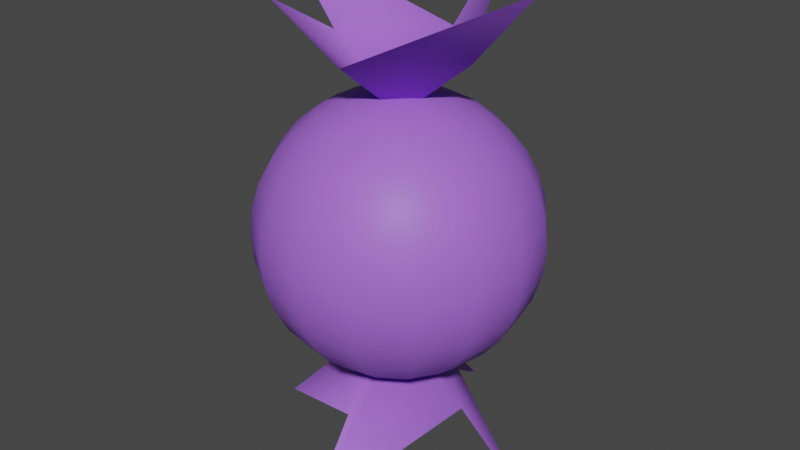 # Source: candy-v1_1.blend  (saved by Blender 3.3.6; exported with 4.5.12 LTS)
import bpy
from mathutils import Matrix  # noqa: F401  (used for matrix-valued properties, if any)

bpy.ops.wm.read_factory_settings(use_empty=True)
scene = bpy.context.scene
scene.name = 'Scene'

# ---- collections
col_collection = bpy.data.collections.new('Collection'); scene.collection.children.link(col_collection)

# ---- materials (node trees are filled in below, after node groups)
mat_material_001 = bpy.data.materials.new('Material.001')
mat_material_001.use_transparent_shadow = False

# ---- material node trees
mat_material_001.use_nodes = True; mat_material_001.node_tree.nodes.clear()
_N = mat_material_001.node_tree.nodes; _L = mat_material_001.node_tree.links
n0 = _N.new('ShaderNodeBsdfPrincipled'); n0.name = 'Principled BSDF'; n0.location = (10, 300)
n0.distribution = 'GGX'
n0.subsurface_method = 'RANDOM_WALK_SKIN'
n0.inputs[0].default_value = (0.3712, 0.1388, 0.7444, 1.0)
n0.inputs[3].default_value = 1.45
n0.inputs[13].default_value = 0.3034
n0.inputs[27].default_value = (0.0, 0.0, 0.0, 1.0)
n0.inputs[28].default_value = 1.0
n1 = _N.new('ShaderNodeOutputMaterial'); n1.name = 'Material Output'; n1.location = (300, 300)
_L.new(n0.outputs[0], n1.inputs[0])
n1.is_active_output = True

# ---- world
world_world = bpy.data.worlds.new('World'); scene.world = world_world
world_world.use_nodes = True; world_world.node_tree.nodes.clear()
_N = world_world.node_tree.nodes; _L = world_world.node_tree.links
n0 = _N.new('ShaderNodeOutputWorld'); n0.name = 'World Output'; n0.location = (300, 300)
n1 = _N.new('ShaderNodeBackground'); n1.name = 'Background'; n1.location = (10, 300)
n1.inputs[0].default_value = (0.05088, 0.05088, 0.05088, 1.0)
_L.new(n1.outputs[0], n0.inputs[0])
n0.is_active_output = True
world_world.color = (0.05088, 0.05088, 0.05088)
world_world.use_sun_shadow = False
world_world.sun_shadow_jitter_overblur = 0.0

# ---- meshes
me_sphere = bpy.data.meshes.new('Sphere')
me_sphere.from_pydata([(-2.384e-08, 0.1951, 0.9785), (-2.384e-08, 0.3827, 0.9216), (-2.384e-08, 0.7071, 0.7048), (-2.384e-08, 0.9239, 0.3804), (-2.384e-08, 0.9808, 0.1928), (-2.384e-08, 0.9808, -0.1974), (-2.384e-08, 0.8315, -0.5579), (-2.384e-08, 0.5556, -0.8338), (-2.384e-08, 0.3827, -0.9262), (-2.384e-08, 0.1951, -0.9831), (0.07466, 0.1802, 0.9785), (0.1464, 0.3536, 0.9216), (0.2126, 0.5133, 0.8292), (0.2706, 0.6533, 0.7048), (0.3182, 0.7682, 0.5533), (0.3536, 0.8536, 0.3804), (0.3753, 0.9061, 0.1928), (0.3827, 0.9239, -0.002316), (0.3753, 0.9061, -0.1974), (0.3536, 0.8536, -0.385), (0.3182, 0.7682, -0.5579), (0.2706, 0.6533, -0.7094), (0.2126, 0.5133, -0.8338), (0.1464, 0.3536, -0.9262), (0.07466, 0.1802, -0.9831), (0.1379, 0.1379, 0.9785), (0.2706, 0.2706, 0.9216), (0.3928, 0.3928, 0.8292), (0.5, 0.5, 0.7048), (0.5879, 0.5879, 0.5533), (0.6533, 0.6533, 0.3804), (0.6935, 0.6935, 0.1928), (0.7071, 0.7071, -0.002316), (0.6935, 0.6935, -0.1974), (0.6533, 0.6533, -0.385), (0.5879, 0.5879, -0.5579), (0.5, 0.5, -0.7094), (0.3928, 0.3928, -0.8338), (0.2706, 0.2706, -0.9262), (0.1379, 0.1379, -0.9831), (0.1802, 0.07466, 0.9785), (0.3536, 0.1464, 0.9216), (0.5133, 0.2126, 0.8292), (0.6533, 0.2706, 0.7048), (0.7682, 0.3182, 0.5533), (0.8536, 0.3536, 0.3804), (0.9061, 0.3753, 0.1928), (0.9239, 0.3827, -0.002316), (0.9061, 0.3753, -0.1974), (0.8536, 0.3536, -0.385), (0.7682, 0.3182, -0.5579), (0.6533, 0.2706, -0.7094), (0.5133, 0.2126, -0.8338), (0.3536, 0.1464, -0.9262), (0.1802, 0.07466, -0.9831), (0.1951, -8.772e-08, 0.9785), (0.3827, -8.027e-08, 0.9216), (0.5556, -1.101e-07, 0.8292), (0.7071, -1.25e-07, 0.7048), (0.8315, -1.25e-07, 0.5533), (0.9239, -1.548e-07, 0.3804), (0.9808, -1.846e-07, 0.1928), (1.0, -1.846e-07, -0.002316), (0.9808, -1.846e-07, -0.1974), (0.9239, -1.548e-07, -0.385), (0.8315, -1.25e-07, -0.5579), (0.7071, -1.25e-07, -0.7094), (0.5556, -1.101e-07, -0.8338), (0.3827, -8.027e-08, -0.9262), (0.1951, -8.772e-08, -0.9831), (0.1802, -0.07466, 0.9785), (0.3536, -0.1464, 0.9216), (0.5133, -0.2126, 0.8292), (0.6533, -0.2706, 0.7048), (0.7682, -0.3182, 0.5533), (0.8536, -0.3536, 0.3804), (0.9061, -0.3753, 0.1928), (0.9239, -0.3827, -0.002316), (0.9061, -0.3753, -0.1974), (0.8536, -0.3536, -0.385), (0.7682, -0.3182, -0.5579), (0.6533, -0.2706, -0.7094), (0.5133, -0.2126, -0.8338), (0.3536, -0.1464, -0.9262), (0.1802, -0.07466, -0.9831), (0.1379, -0.1379, 0.9785), (0.2706, -0.2706, 0.9216), (0.3928, -0.3928, 0.8292), (0.5, -0.5, 0.7048), (0.5879, -0.5879, 0.5533), (0.6533, -0.6533, 0.3804), (0.6935, -0.6935, 0.1928), (0.7071, -0.7071, -0.002316), (0.6935, -0.6935, -0.1974), (0.6533, -0.6533, -0.385), (0.5879, -0.5879, -0.5579), (0.5, -0.5, -0.7094), (0.3928, -0.3928, -0.8338), (0.2706, -0.2706, -0.9262), (0.1379, -0.1379, -0.9831), (0.07466, -0.1802, 0.9785), (0.1464, -0.3536, 0.9216), (0.2126, -0.5133, 0.8292), (0.2706, -0.6533, 0.7048), (0.3182, -0.7682, 0.5533), (0.3536, -0.8536, 0.3804), (0.3753, -0.9061, 0.1928), (0.3827, -0.9239, -0.002316), (0.3753, -0.9061, -0.1974), (0.3536, -0.8536, -0.385), (0.3182, -0.7682, -0.5579), (0.2706, -0.6533, -0.7094), (0.2126, -0.5133, -0.8338), (0.1464, -0.3536, -0.9262), (0.07466, -0.1802, -0.9831), (-9.09e-08, -0.1951, 0.9785), (-1.431e-07, -0.3827, 0.9216), (-1.729e-07, -0.5556, 0.8292), (-2.474e-07, -0.7071, 0.7048), (-2.027e-07, -0.8315, 0.5533), (-2.623e-07, -0.9239, 0.3804), (-2.921e-07, -0.9808, 0.1928), (-3.815e-07, -1.0, -0.002316), (-2.921e-07, -0.9808, -0.1974), (-2.623e-07, -0.9239, -0.385), (-2.027e-07, -0.8315, -0.5579), (-2.474e-07, -0.7071, -0.7094), (-1.729e-07, -0.5556, -0.8338), (-1.431e-07, -0.3827, -0.9262), (-9.09e-08, -0.1951, -0.9831), (-0.07466, -0.1802, 0.9785), (-0.1464, -0.3536, 0.9216), (-0.2126, -0.5133, 0.8292), (-0.2706, -0.6533, 0.7048), (-0.3182, -0.7682, 0.5533), (-0.3536, -0.8536, 0.3804), (-0.3753, -0.9061, 0.1928), (-0.3827, -0.9239, -0.002316), (-0.3753, -0.9061, -0.1974), (-0.3536, -0.8536, -0.385), (-0.3182, -0.7682, -0.5579), (-0.2706, -0.6533, -0.7094), (-0.2126, -0.5133, -0.8338), (-0.1464, -0.3536, -0.9262), (-0.07466, -0.1802, -0.9831), (-2.384e-08, -3.557e-08, -1.002), (-0.1379, -0.1379, 0.9785), (-0.2706, -0.2706, 0.9216), (-0.3928, -0.3928, 0.8292), (-0.5, -0.5, 0.7048), (-0.5879, -0.5879, 0.5533), (-0.6533, -0.6533, 0.3804), (-0.6935, -0.6935, 0.1928), (-0.7071, -0.7071, -0.002316), (-0.6935, -0.6935, -0.1974), (-0.6533, -0.6533, -0.385), (-0.5879, -0.5879, -0.5579), (-0.5, -0.5, -0.7094), (-0.3928, -0.3928, -0.8338), (-0.2706, -0.2706, -0.9262), (-0.1379, -0.1379, -0.9831), (-0.1802, -0.07466, 0.9785), (-0.3536, -0.1464, 0.9216), (-0.5133, -0.2126, 0.8292), (-0.6533, -0.2706, 0.7048), (-0.7682, -0.3182, 0.5533), (-0.8536, -0.3536, 0.3804), (-0.9061, -0.3753, 0.1928), (-0.9239, -0.3827, -0.002316), (-0.9061, -0.3753, -0.1974), (-0.8536, -0.3536, -0.385), (-0.7682, -0.3182, -0.5579), (-0.6533, -0.2706, -0.7094), (-0.5133, -0.2126, -0.8338), (-0.3536, -0.1464, -0.9262), (-0.1802, -0.07466, -0.9831), (-2.384e-08, -3.557e-08, 0.9977), (-0.1951, 4.639e-08, 0.9785), (-0.3827, 1.432e-07, 0.9216), (-0.5556, 1.581e-07, 0.8292), (-0.7071, 2.923e-07, 0.7048), (-0.8315, 2.923e-07, 0.5533), (-0.9239, 3.221e-07, 0.3804), (-0.9808, 3.519e-07, 0.1928), (-1.0, 4.711e-07, -0.002316), (-0.9808, 3.519e-07, -0.1974), (-0.9239, 3.221e-07, -0.385), (-0.8315, 2.923e-07, -0.5579), (-0.7071, 2.923e-07, -0.7094), (-0.5556, 1.581e-07, -0.8338), (-0.3827, 1.432e-07, -0.9262), (-0.1951, 4.639e-08, -0.9831), (-0.1802, 0.07466, 0.9785), (-0.3536, 0.1464, 0.9216), (-0.5133, 0.2126, 0.8292), (-0.6533, 0.2706, 0.7048), (-0.7682, 0.3182, 0.5533), (-0.8536, 0.3536, 0.3804), (-0.9061, 0.3753, 0.1928), (-0.9239, 0.3827, -0.002316), (-0.9061, 0.3753, -0.1974), (-0.8536, 0.3536, -0.385), (-0.7682, 0.3182, -0.5579), (-0.6533, 0.2706, -0.7094), (-0.5133, 0.2126, -0.8338), (-0.3536, 0.1464, -0.9262), (-0.1802, 0.07466, -0.9831), (-0.1379, 0.1379, 0.9785), (-0.2706, 0.2706, 0.9216), (-0.3928, 0.3928, 0.8292), (-0.5, 0.5, 0.7048), (-0.5879, 0.5879, 0.5533), (-0.6533, 0.6533, 0.3804), (-0.6935, 0.6935, 0.1928), (-0.7071, 0.7071, -0.002316), (-0.6935, 0.6935, -0.1974), (-0.6533, 0.6533, -0.385), (-0.5879, 0.5879, -0.5579), (-0.5, 0.5, -0.7094), (-0.3928, 0.3928, -0.8338), (-0.2706, 0.2706, -0.9262), (-0.1379, 0.1379, -0.9831), (-0.07466, 0.1802, 0.9785), (-0.1464, 0.3536, 0.9216), (-0.2126, 0.5133, 0.8292), (-0.2706, 0.6533, 0.7048), (-0.3182, 0.7682, 0.5533), (-0.3536, 0.8536, 0.3804), (-0.3753, 0.9061, 0.1928), (-0.3827, 0.9239, -0.002316), (-0.3753, 0.9061, -0.1974), (-0.3536, 0.8536, -0.385), (-0.3182, 0.7682, -0.5579), (-0.2706, 0.6533, -0.7094), (-0.2126, 0.5133, -0.8338), (-0.1464, 0.3536, -0.9262), (-0.07466, 0.1802, -0.9831), (2.146e-07, 0.5556, 0.8292), (4.232e-07, 0.8315, 0.5533), (6.02e-07, 1.0, -0.002316), (4.828e-07, 0.9239, -0.385), (4.232e-07, 0.7071, -0.7094), (-0.06367, -1.035, 1.802), (1.035, -0.06367, 1.802), (-1.035, 0.06367, 1.802), (0.06367, 1.035, 1.802), (-0.5548, -3.557e-08, 1.278), (0.5548, -3.557e-08, 1.278), (-2.384e-08, -0.5548, 1.278), (-2.384e-08, 0.5548, 1.278), (-2.384e-08, -3.557e-08, 0.8262), (-0.06367, 1.035, -1.74), (1.035, 0.06367, -1.74), (-1.035, -0.06367, -1.74), (0.06367, -1.035, -1.74), (-0.5548, -3.557e-08, -1.216), (0.5548, -3.557e-08, -1.216), (-2.384e-08, 0.5548, -1.216), (-2.384e-08, -0.5548, -1.216), (-2.384e-08, 3.269e-08, -0.764)], [], [(240, 5, 18, 19), (237, 1, 11, 12), (6, 240, 19, 20), (2, 237, 12, 13), (241, 6, 20, 21), (238, 2, 13, 14), (7, 241, 21, 22), (3, 238, 14, 15), (8, 7, 22, 23), (4, 3, 15, 16), (9, 8, 23, 24), (239, 4, 16, 17), (0, 176, 10), (145, 9, 24), (5, 239, 17, 18), (1, 0, 10, 11), (10, 176, 25), (145, 24, 39), (18, 17, 32, 33), (11, 10, 25, 26), (19, 18, 33, 34), (12, 11, 26, 27), (20, 19, 34, 35), (13, 12, 27, 28), (21, 20, 35, 36), (14, 13, 28, 29), (22, 21, 36, 37), (15, 14, 29, 30), (23, 22, 37, 38), (16, 15, 30, 31), (24, 23, 38, 39), (17, 16, 31, 32), (29, 28, 43, 44), (37, 36, 51, 52), (30, 29, 44, 45), (38, 37, 52, 53), (31, 30, 45, 46), (39, 38, 53, 54), (32, 31, 46, 47), (25, 176, 40), (145, 39, 54), (33, 32, 47, 48), (26, 25, 40, 41), (34, 33, 48, 49), (27, 26, 41, 42), (35, 34, 49, 50), (28, 27, 42, 43), (36, 35, 50, 51), (48, 47, 62, 63), (41, 40, 55, 56), (49, 48, 63, 64), (42, 41, 56, 57), (50, 49, 64, 65), (43, 42, 57, 58), (51, 50, 65, 66), (44, 43, 58, 59), (52, 51, 66, 67), (45, 44, 59, 60), (53, 52, 67, 68), (46, 45, 60, 61), (54, 53, 68, 69), (47, 46, 61, 62), (40, 176, 55), (145, 54, 69), (67, 66, 81, 82), (60, 59, 74, 75), (68, 67, 82, 83), (61, 60, 75, 76), (69, 68, 83, 84), (62, 61, 76, 77), (55, 176, 70), (145, 69, 84), (63, 62, 77, 78), (56, 55, 70, 71), (64, 63, 78, 79), (57, 56, 71, 72), (65, 64, 79, 80), (58, 57, 72, 73), (66, 65, 80, 81), (59, 58, 73, 74), (79, 78, 93, 94), (72, 71, 86, 87), (80, 79, 94, 95), (73, 72, 87, 88), (81, 80, 95, 96), (74, 73, 88, 89), (82, 81, 96, 97), (75, 74, 89, 90), (83, 82, 97, 98), (76, 75, 90, 91), (84, 83, 98, 99), (77, 76, 91, 92), (70, 176, 85), (145, 84, 99), (78, 77, 92, 93), (71, 70, 85, 86), (98, 97, 112, 113), (91, 90, 105, 106), (99, 98, 113, 114), (92, 91, 106, 107), (85, 176, 100), (145, 99, 114), (93, 92, 107, 108), (86, 85, 100, 101), (94, 93, 108, 109), (87, 86, 101, 102), (95, 94, 109, 110), (88, 87, 102, 103), (96, 95, 110, 111), (89, 88, 103, 104), (97, 96, 111, 112), (90, 89, 104, 105), (102, 101, 116, 117), (110, 109, 124, 125), (103, 102, 117, 118), (111, 110, 125, 126), (104, 103, 118, 119), (112, 111, 126, 127), (105, 104, 119, 120), (113, 112, 127, 128), (106, 105, 120, 121), (114, 113, 128, 129), (107, 106, 121, 122), (100, 176, 115), (145, 114, 129), (108, 107, 122, 123), (101, 100, 115, 116), (109, 108, 123, 124), (121, 120, 135, 136), (129, 128, 143, 144), (122, 121, 136, 137), (115, 176, 130), (145, 129, 144), (123, 122, 137, 138), (116, 115, 130, 131), (124, 123, 138, 139), (117, 116, 131, 132), (125, 124, 139, 140), (118, 117, 132, 133), (126, 125, 140, 141), (119, 118, 133, 134), (127, 126, 141, 142), (120, 119, 134, 135), (128, 127, 142, 143), (140, 139, 155, 156), (133, 132, 148, 149), (141, 140, 156, 157), (134, 133, 149, 150), (142, 141, 157, 158), (135, 134, 150, 151), (143, 142, 158, 159), (136, 135, 151, 152), (144, 143, 159, 160), (137, 136, 152, 153), (130, 176, 146), (145, 144, 160), (138, 137, 153, 154), (131, 130, 146, 147), (139, 138, 154, 155), (132, 131, 147, 148), (160, 159, 174, 175), (153, 152, 167, 168), (146, 176, 161), (145, 160, 175), (154, 153, 168, 169), (147, 146, 161, 162), (155, 154, 169, 170), (148, 147, 162, 163), (156, 155, 170, 171), (149, 148, 163, 164), (157, 156, 171, 172), (150, 149, 164, 165), (158, 157, 172, 173), (151, 150, 165, 166), (159, 158, 173, 174), (152, 151, 166, 167), (164, 163, 179, 180), (172, 171, 187, 188), (165, 164, 180, 181), (173, 172, 188, 189), (166, 165, 181, 182), (174, 173, 189, 190), (167, 166, 182, 183), (175, 174, 190, 191), (168, 167, 183, 184), (161, 176, 177), (145, 175, 191), (169, 168, 184, 185), (162, 161, 177, 178), (170, 169, 185, 186), (163, 162, 178, 179), (171, 170, 186, 187), (184, 183, 198, 199), (177, 176, 192), (145, 191, 206), (185, 184, 199, 200), (178, 177, 192, 193), (186, 185, 200, 201), (179, 178, 193, 194), (187, 186, 201, 202), (180, 179, 194, 195), (188, 187, 202, 203), (181, 180, 195, 196), (189, 188, 203, 204), (182, 181, 196, 197), (190, 189, 204, 205), (183, 182, 197, 198), (191, 190, 205, 206), (203, 202, 217, 218), (196, 195, 210, 211), (204, 203, 218, 219), (197, 196, 211, 212), (205, 204, 219, 220), (198, 197, 212, 213), (206, 205, 220, 221), (199, 198, 213, 214), (192, 176, 207), (145, 206, 221), (200, 199, 214, 215), (193, 192, 207, 208), (201, 200, 215, 216), (194, 193, 208, 209), (202, 201, 216, 217), (195, 194, 209, 210), (145, 221, 236), (215, 214, 229, 230), (208, 207, 222, 223), (216, 215, 230, 231), (209, 208, 223, 224), (217, 216, 231, 232), (210, 209, 224, 225), (218, 217, 232, 233), (211, 210, 225, 226), (219, 218, 233, 234), (212, 211, 226, 227), (220, 219, 234, 235), (213, 212, 227, 228), (221, 220, 235, 236), (214, 213, 228, 229), (207, 176, 222), (234, 233, 241, 7), (227, 226, 238, 3), (235, 234, 7, 8), (228, 227, 3, 4), (236, 235, 8, 9), (229, 228, 4, 239), (222, 176, 0), (145, 236, 9), (230, 229, 239, 5), (223, 222, 0, 1), (231, 230, 5, 240), (224, 223, 1, 237), (232, 231, 240, 6), (225, 224, 237, 2), (233, 232, 6, 241), (226, 225, 2, 238), (250, 247, 245, 249), (248, 243, 247, 250), (242, 248, 250, 246), (246, 250, 249, 244), (259, 256, 254, 258), (257, 252, 256, 259), (251, 257, 259, 255), (255, 259, 258, 253)])
me_sphere.polygons.foreach_set('use_smooth', [True] * 264)
_uv = me_sphere.uv_layers.new(name='UVMap')
_uv.uv.foreach_set('vector', [0.75, 0.375, 0.75, 0.4375, 0.6875, 0.4375, 0.6875, 0.375, 0.75, 0.8125, 0.75, 0.875, 0.6875, 0.875, 0.6875, 0.8125, 0.75, 0.3125, 0.75, 0.375, 0.6875, 0.375, 0.6875, 0.3125, 0.75, 0.75, 0.75, 0.8125, 0.6875, 0.8125, 0.6875, 0.75, 0.75, 0.25, 0.75, 0.3125, 0.6875, 0.3125, 0.6875, 0.25, 0.75, 0.6875, 0.75, 0.75, 0.6875, 0.75, 0.6875, 0.6875, 0.75, 0.1875, 0.75, 0.25, 0.6875, 0.25, 0.6875, 0.1875, 0.75, 0.625, 0.75, 0.6875, 0.6875, 0.6875, 0.6875, 0.625, 0.75, 0.125, 0.75, 0.1875, 0.6875, 0.1875, 0.6875, 0.125, 0.75, 0.5625, 0.75, 0.625, 0.6875, 0.625, 0.6875, 0.5625, 0.75, 0.0625, 0.75, 0.125, 0.6875, 0.125, 0.6875, 0.0625, 0.75, 0.5, 0.75, 0.5625, 0.6875, 0.5625, 0.6875, 0.5, 0.75, 0.9375, 0.7188, 1.0, 0.6875, 0.9375, 0.7188, 0.0, 0.75, 0.0625, 0.6875, 0.0625, 0.75, 0.4375, 0.75, 0.5, 0.6875, 0.5, 0.6875, 0.4375, 0.75, 0.875, 0.75, 0.9375, 0.6875, 0.9375, 0.6875, 0.875, 0.6875, 0.9375, 0.6562, 1.0, 0.625, 0.9375, 0.6562, 0.0, 0.6875, 0.0625, 0.625, 0.0625, 0.6875, 0.4375, 0.6875, 0.5, 0.625, 0.5, 0.625, 0.4375, 0.6875, 0.875, 0.6875, 0.9375, 0.625, 0.9375, 0.625, 0.875, 0.6875, 0.375, 0.6875, 0.4375, 0.625, 0.4375, 0.625, 0.375, 0.6875, 0.8125, 0.6875, 0.875, 0.625, 0.875, 0.625, 0.8125, 0.6875, 0.3125, 0.6875, 0.375, 0.625, 0.375, 0.625, 0.3125, 0.6875, 0.75, 0.6875, 0.8125, 0.625, 0.8125, 0.625, 0.75, 0.6875, 0.25, 0.6875, 0.3125, 0.625, 0.3125, 0.625, 0.25, 0.6875, 0.6875, 0.6875, 0.75, 0.625, 0.75, 0.625, 0.6875, 0.6875, 0.1875, 0.6875, 0.25, 0.625, 0.25, 0.625, 0.1875, 0.6875, 0.625, 0.6875, 0.6875, 0.625, 0.6875, 0.625, 0.625, 0.6875, 0.125, 0.6875, 0.1875, 0.625, 0.1875, 0.625, 0.125, 0.6875, 0.5625, 0.6875, 0.625, 0.625, 0.625, 0.625, 0.5625, 0.6875, 0.0625, 0.6875, 0.125, 0.625, 0.125, 0.625, 0.0625, 0.6875, 0.5, 0.6875, 0.5625, 0.625, 0.5625, 0.625, 0.5, 0.625, 0.6875, 0.625, 0.75, 0.5625, 0.75, 0.5625, 0.6875, 0.625, 0.1875, 0.625, 0.25, 0.5625, 0.25, 0.5625, 0.1875, 0.625, 0.625, 0.625, 0.6875, 0.5625, 0.6875, 0.5625, 0.625, 0.625, 0.125, 0.625, 0.1875, 0.5625, 0.1875, 0.5625, 0.125, 0.625, 0.5625, 0.625, 0.625, 0.5625, 0.625, 0.5625, 0.5625, 0.625, 0.0625, 0.625, 0.125, 0.5625, 0.125, 0.5625, 0.0625, 0.625, 0.5, 0.625, 0.5625, 0.5625, 0.5625, 0.5625, 0.5, 0.625, 0.9375, 0.5938, 1.0, 0.5625, 0.9375, 0.5938, 0.0, 0.625, 0.0625, 0.5625, 0.0625, 0.625, 0.4375, 0.625, 0.5, 0.5625, 0.5, 0.5625, 0.4375, 0.625, 0.875, 0.625, 0.9375, 0.5625, 0.9375, 0.5625, 0.875, 0.625, 0.375, 0.625, 0.4375, 0.5625, 0.4375, 0.5625, 0.375, 0.625, 0.8125, 0.625, 0.875, 0.5625, 0.875, 0.5625, 0.8125, 0.625, 0.3125, 0.625, 0.375, 0.5625, 0.375, 0.5625, 0.3125, 0.625, 0.75, 0.625, 0.8125, 0.5625, 0.8125, 0.5625, 0.75, 0.625, 0.25, 0.625, 0.3125, 0.5625, 0.3125, 0.5625, 0.25, 0.5625, 0.4375, 0.5625, 0.5, 0.5, 0.5, 0.5, 0.4375, 0.5625, 0.875, 0.5625, 0.9375, 0.5, 0.9375, 0.5, 0.875, 0.5625, 0.375, 0.5625, 0.4375, 0.5, 0.4375, 0.5, 0.375, 0.5625, 0.8125, 0.5625, 0.875, 0.5, 0.875, 0.5, 0.8125, 0.5625, 0.3125, 0.5625, 0.375, 0.5, 0.375, 0.5, 0.3125, 0.5625, 0.75, 0.5625, 0.8125, 0.5, 0.8125, 0.5, 0.75, 0.5625, 0.25, 0.5625, 0.3125, 0.5, 0.3125, 0.5, 0.25, 0.5625, 0.6875, 0.5625, 0.75, 0.5, 0.75, 0.5, 0.6875, 0.5625, 0.1875, 0.5625, 0.25, 0.5, 0.25, 0.5, 0.1875, 0.5625, 0.625, 0.5625, 0.6875, 0.5, 0.6875, 0.5, 0.625, 0.5625, 0.125, 0.5625, 0.1875, 0.5, 0.1875, 0.5, 0.125, 0.5625, 0.5625, 0.5625, 0.625, 0.5, 0.625, 0.5, 0.5625, 0.5625, 0.0625, 0.5625, 0.125, 0.5, 0.125, 0.5, 0.0625, 0.5625, 0.5, 0.5625, 0.5625, 0.5, 0.5625, 0.5, 0.5, 0.5625, 0.9375, 0.5312, 1.0, 0.5, 0.9375, 0.5312, 0.0, 0.5625, 0.0625, 0.5, 0.0625, 0.5, 0.1875, 0.5, 0.25, 0.4375, 0.25, 0.4375, 0.1875, 0.5, 0.625, 0.5, 0.6875, 0.4375, 0.6875, 0.4375, 0.625, 0.5, 0.125, 0.5, 0.1875, 0.4375, 0.1875, 0.4375, 0.125, 0.5, 0.5625, 0.5, 0.625, 0.4375, 0.625, 0.4375, 0.5625, 0.5, 0.0625, 0.5, 0.125, 0.4375, 0.125, 0.4375, 0.0625, 0.5, 0.5, 0.5, 0.5625, 0.4375, 0.5625, 0.4375, 0.5, 0.5, 0.9375, 0.4687, 1.0, 0.4375, 0.9375, 0.4687, 0.0, 0.5, 0.0625, 0.4375, 0.0625, 0.5, 0.4375, 0.5, 0.5, 0.4375, 0.5, 0.4375, 0.4375, 0.5, 0.875, 0.5, 0.9375, 0.4375, 0.9375, 0.4375, 0.875, 0.5, 0.375, 0.5, 0.4375, 0.4375, 0.4375, 0.4375, 0.375, 0.5, 0.8125, 0.5, 0.875, 0.4375, 0.875, 0.4375, 0.8125, 0.5, 0.3125, 0.5, 0.375, 0.4375, 0.375, 0.4375, 0.3125, 0.5, 0.75, 0.5, 0.8125, 0.4375, 0.8125, 0.4375, 0.75, 0.5, 0.25, 0.5, 0.3125, 0.4375, 0.3125, 0.4375, 0.25, 0.5, 0.6875, 0.5, 0.75, 0.4375, 0.75, 0.4375, 0.6875, 0.4375, 0.375, 0.4375, 0.4375, 0.375, 0.4375, 0.375, 0.375, 0.4375, 0.8125, 0.4375, 0.875, 0.375, 0.875, 0.375, 0.8125, 0.4375, 0.3125, 0.4375, 0.375, 0.375, 0.375, 0.375, 0.3125, 0.4375, 0.75, 0.4375, 0.8125, 0.375, 0.8125, 0.375, 0.75, 0.4375, 0.25, 0.4375, 0.3125, 0.375, 0.3125, 0.375, 0.25, 0.4375, 0.6875, 0.4375, 0.75, 0.375, 0.75, 0.375, 0.6875, 0.4375, 0.1875, 0.4375, 0.25, 0.375, 0.25, 0.375, 0.1875, 0.4375, 0.625, 0.4375, 0.6875, 0.375, 0.6875, 0.375, 0.625, 0.4375, 0.125, 0.4375, 0.1875, 0.375, 0.1875, 0.375, 0.125, 0.4375, 0.5625, 0.4375, 0.625, 0.375, 0.625, 0.375, 0.5625, 0.4375, 0.0625, 0.4375, 0.125, 0.375, 0.125, 0.375, 0.0625, 0.4375, 0.5, 0.4375, 0.5625, 0.375, 0.5625, 0.375, 0.5, 0.4375, 0.9375, 0.4062, 1.0, 0.375, 0.9375, 0.4062, 0.0, 0.4375, 0.0625, 0.375, 0.0625, 0.4375, 0.4375, 0.4375, 0.5, 0.375, 0.5, 0.375, 0.4375, 0.4375, 0.875, 0.4375, 0.9375, 0.375, 0.9375, 0.375, 0.875, 0.375, 0.125, 0.375, 0.1875, 0.3125, 0.1875, 0.3125, 0.125, 0.375, 0.5625, 0.375, 0.625, 0.3125, 0.625, 0.3125, 0.5625, 0.375, 0.0625, 0.375, 0.125, 0.3125, 0.125, 0.3125, 0.0625, 0.375, 0.5, 0.375, 0.5625, 0.3125, 0.5625, 0.3125, 0.5, 0.375, 0.9375, 0.3437, 1.0, 0.3125, 0.9375, 0.3437, 0.0, 0.375, 0.0625, 0.3125, 0.0625, 0.375, 0.4375, 0.375, 0.5, 0.3125, 0.5, 0.3125, 0.4375, 0.375, 0.875, 0.375, 0.9375, 0.3125, 0.9375, 0.3125, 0.875, 0.375, 0.375, 0.375, 0.4375, 0.3125, 0.4375, 0.3125, 0.375, 0.375, 0.8125, 0.375, 0.875, 0.3125, 0.875, 0.3125, 0.8125, 0.375, 0.3125, 0.375, 0.375, 0.3125, 0.375, 0.3125, 0.3125, 0.375, 0.75, 0.375, 0.8125, 0.3125, 0.8125, 0.3125, 0.75, 0.375, 0.25, 0.375, 0.3125, 0.3125, 0.3125, 0.3125, 0.25, 0.375, 0.6875, 0.375, 0.75, 0.3125, 0.75, 0.3125, 0.6875, 0.375, 0.1875, 0.375, 0.25, 0.3125, 0.25, 0.3125, 0.1875, 0.375, 0.625, 0.375, 0.6875, 0.3125, 0.6875, 0.3125, 0.625, 0.3125, 0.8125, 0.3125, 0.875, 0.25, 0.875, 0.25, 0.8125, 0.3125, 0.3125, 0.3125, 0.375, 0.25, 0.375, 0.25, 0.3125, 0.3125, 0.75, 0.3125, 0.8125, 0.25, 0.8125, 0.25, 0.75, 0.3125, 0.25, 0.3125, 0.3125, 0.25, 0.3125, 0.25, 0.25, 0.3125, 0.6875, 0.3125, 0.75, 0.25, 0.75, 0.25, 0.6875, 0.3125, 0.1875, 0.3125, 0.25, 0.25, 0.25, 0.25, 0.1875, 0.3125, 0.625, 0.3125, 0.6875, 0.25, 0.6875, 0.25, 0.625, 0.3125, 0.125, 0.3125, 0.1875, 0.25, 0.1875, 0.25, 0.125, 0.3125, 0.5625, 0.3125, 0.625, 0.25, 0.625, 0.25, 0.5625, 0.3125, 0.0625, 0.3125, 0.125, 0.25, 0.125, 0.25, 0.0625, 0.3125, 0.5, 0.3125, 0.5625, 0.25, 0.5625, 0.25, 0.5, 0.3125, 0.9375, 0.2812, 1.0, 0.25, 0.9375, 0.2812, 0.0, 0.3125, 0.0625, 0.25, 0.0625, 0.3125, 0.4375, 0.3125, 0.5, 0.25, 0.5, 0.25, 0.4375, 0.3125, 0.875, 0.3125, 0.9375, 0.25, 0.9375, 0.25, 0.875, 0.3125, 0.375, 0.3125, 0.4375, 0.25, 0.4375, 0.25, 0.375, 0.25, 0.5625, 0.25, 0.625, 0.1875, 0.625, 0.1875, 0.5625, 0.25, 0.0625, 0.25, 0.125, 0.1875, 0.125, 0.1875, 0.0625, 0.25, 0.5, 0.25, 0.5625, 0.1875, 0.5625, 0.1875, 0.5, 0.25, 0.9375, 0.2187, 1.0, 0.1875, 0.9375, 0.2187, 0.0, 0.25, 0.0625, 0.1875, 0.0625, 0.25, 0.4375, 0.25, 0.5, 0.1875, 0.5, 0.1875, 0.4375, 0.25, 0.875, 0.25, 0.9375, 0.1875, 0.9375, 0.1875, 0.875, 0.25, 0.375, 0.25, 0.4375, 0.1875, 0.4375, 0.1875, 0.375, 0.25, 0.8125, 0.25, 0.875, 0.1875, 0.875, 0.1875, 0.8125, 0.25, 0.3125, 0.25, 0.375, 0.1875, 0.375, 0.1875, 0.3125, 0.25, 0.75, 0.25, 0.8125, 0.1875, 0.8125, 0.1875, 0.75, 0.25, 0.25, 0.25, 0.3125, 0.1875, 0.3125, 0.1875, 0.25, 0.25, 0.6875, 0.25, 0.75, 0.1875, 0.75, 0.1875, 0.6875, 0.25, 0.1875, 0.25, 0.25, 0.1875, 0.25, 0.1875, 0.1875, 0.25, 0.625, 0.25, 0.6875, 0.1875, 0.6875, 0.1875, 0.625, 0.25, 0.125, 0.25, 0.1875, 0.1875, 0.1875, 0.1875, 0.125, 0.1875, 0.3125, 0.1875, 0.375, 0.125, 0.375, 0.125, 0.3125, 0.1875, 0.75, 0.1875, 0.8125, 0.125, 0.8125, 0.125, 0.75, 0.1875, 0.25, 0.1875, 0.3125, 0.125, 0.3125, 0.125, 0.25, 0.1875, 0.6875, 0.1875, 0.75, 0.125, 0.75, 0.125, 0.6875, 0.1875, 0.1875, 0.1875, 0.25, 0.125, 0.25, 0.125, 0.1875, 0.1875, 0.625, 0.1875, 0.6875, 0.125, 0.6875, 0.125, 0.625, 0.1875, 0.125, 0.1875, 0.1875, 0.125, 0.1875, 0.125, 0.125, 0.1875, 0.5625, 0.1875, 0.625, 0.125, 0.625, 0.125, 0.5625, 0.1875, 0.0625, 0.1875, 0.125, 0.125, 0.125, 0.125, 0.0625, 0.1875, 0.5, 0.1875, 0.5625, 0.125, 0.5625, 0.125, 0.5, 0.1875, 0.9375, 0.1562, 1.0, 0.125, 0.9375, 0.1562, 0.0, 0.1875, 0.0625, 0.125, 0.0625, 0.1875, 0.4375, 0.1875, 0.5, 0.125, 0.5, 0.125, 0.4375, 0.1875, 0.875, 0.1875, 0.9375, 0.125, 0.9375, 0.125, 0.875, 0.1875, 0.375, 0.1875, 0.4375, 0.125, 0.4375, 0.125, 0.375, 0.1875, 0.8125, 0.1875, 0.875, 0.125, 0.875, 0.125, 0.8125, 0.125, 0.0625, 0.125, 0.125, 0.0625, 0.125, 0.0625, 0.0625, 0.125, 0.5, 0.125, 0.5625, 0.0625, 0.5625, 0.0625, 0.5, 0.125, 0.9375, 0.09375, 1.0, 0.0625, 0.9375, 0.09375, 0.0, 0.125, 0.0625, 0.0625, 0.0625, 0.125, 0.4375, 0.125, 0.5, 0.0625, 0.5, 0.0625, 0.4375, 0.125, 0.875, 0.125, 0.9375, 0.0625, 0.9375, 0.0625, 0.875, 0.125, 0.375, 0.125, 0.4375, 0.0625, 0.4375, 0.0625, 0.375, 0.125, 0.8125, 0.125, 0.875, 0.0625, 0.875, 0.0625, 0.8125, 0.125, 0.3125, 0.125, 0.375, 0.0625, 0.375, 0.0625, 0.3125, 0.125, 0.75, 0.125, 0.8125, 0.0625, 0.8125, 0.0625, 0.75, 0.125, 0.25, 0.125, 0.3125, 0.0625, 0.3125, 0.0625, 0.25, 0.125, 0.6875, 0.125, 0.75, 0.0625, 0.75, 0.0625, 0.6875, 0.125, 0.1875, 0.125, 0.25, 0.0625, 0.25, 0.0625, 0.1875, 0.125, 0.625, 0.125, 0.6875, 0.0625, 0.6875, 0.0625, 0.625, 0.125, 0.125, 0.125, 0.1875, 0.0625, 0.1875, 0.0625, 0.125, 0.125, 0.5625, 0.125, 0.625, 0.0625, 0.625, 0.0625, 0.5625, 0.0625, 0.75, 0.0625, 0.8125, 0.0, 0.8125, 0.0, 0.75, 0.0625, 0.25, 0.0625, 0.3125, 0.0, 0.3125, 0.0, 0.25, 0.0625, 0.6875, 0.0625, 0.75, 0.0, 0.75, 0.0, 0.6875, 0.0625, 0.1875, 0.0625, 0.25, 0.0, 0.25, 0.0, 0.1875, 0.0625, 0.625, 0.0625, 0.6875, 0.0, 0.6875, 0.0, 0.625, 0.0625, 0.125, 0.0625, 0.1875, 0.0, 0.1875, 0.0, 0.125, 0.0625, 0.5625, 0.0625, 0.625, 0.0, 0.625, 0.0, 0.5625, 0.0625, 0.0625, 0.0625, 0.125, 0.0, 0.125, 0.0, 0.0625, 0.0625, 0.5, 0.0625, 0.5625, 0.0, 0.5625, 0.0, 0.5, 0.0625, 0.9375, 0.03125, 1.0, 0.0, 0.9375, 0.03125, 0.0, 0.0625, 0.0625, 0.0, 0.0625, 0.0625, 0.4375, 0.0625, 0.5, 0.0, 0.5, 0.0, 0.4375, 0.0625, 0.875, 0.0625, 0.9375, 0.0, 0.9375, 0.0, 0.875, 0.0625, 0.375, 0.0625, 0.4375, 0.0, 0.4375, 0.0, 0.375, 0.0625, 0.8125, 0.0625, 0.875, 0.0, 0.875, 0.0, 0.8125, 0.0625, 0.3125, 0.0625, 0.375, 0.0, 0.375, 0.0, 0.3125, 1.0, 0.5, 1.0, 0.5625, 0.9375, 0.5625, 0.9375, 0.5, 1.0, 0.9375, 0.9687, 1.0, 0.9375, 0.9375, 0.9687, 0.0, 1.0, 0.0625, 0.9375, 0.0625, 1.0, 0.4375, 1.0, 0.5, 0.9375, 0.5, 0.9375, 0.4375, 1.0, 0.875, 1.0, 0.9375, 0.9375, 0.9375, 0.9375, 0.875, 1.0, 0.375, 1.0, 0.4375, 0.9375, 0.4375, 0.9375, 0.375, 1.0, 0.8125, 1.0, 0.875, 0.9375, 0.875, 0.9375, 0.8125, 1.0, 0.3125, 1.0, 0.375, 0.9375, 0.375, 0.9375, 0.3125, 1.0, 0.75, 1.0, 0.8125, 0.9375, 0.8125, 0.9375, 0.75, 1.0, 0.25, 1.0, 0.3125, 0.9375, 0.3125, 0.9375, 0.25, 1.0, 0.6875, 1.0, 0.75, 0.9375, 0.75, 0.9375, 0.6875, 1.0, 0.1875, 1.0, 0.25, 0.9375, 0.25, 0.9375, 0.1875, 1.0, 0.625, 1.0, 0.6875, 0.9375, 0.6875, 0.9375, 0.625, 1.0, 0.125, 1.0, 0.1875, 0.9375, 0.1875, 0.9375, 0.125, 1.0, 0.5625, 1.0, 0.625, 0.9375, 0.625, 0.9375, 0.5625, 1.0, 0.0625, 1.0, 0.125, 0.9375, 0.125, 0.9375, 0.0625, 0.9375, 0.25, 0.9375, 0.3125, 0.875, 0.3125, 0.875, 0.25, 0.9375, 0.6875, 0.9375, 0.75, 0.875, 0.75, 0.875, 0.6875, 0.9375, 0.1875, 0.9375, 0.25, 0.875, 0.25, 0.875, 0.1875, 0.9375, 0.625, 0.9375, 0.6875, 0.875, 0.6875, 0.875, 0.625, 0.9375, 0.125, 0.9375, 0.1875, 0.875, 0.1875, 0.875, 0.125, 0.9375, 0.5625, 0.9375, 0.625, 0.875, 0.625, 0.875, 0.5625, 0.9375, 0.0625, 0.9375, 0.125, 0.875, 0.125, 0.875, 0.0625, 0.9375, 0.5, 0.9375, 0.5625, 0.875, 0.5625, 0.875, 0.5, 0.9375, 0.9375, 0.9062, 1.0, 0.875, 0.9375, 0.9062, 0.0, 0.9375, 0.0625, 0.875, 0.0625, 0.9375, 0.4375, 0.9375, 0.5, 0.875, 0.5, 0.875, 0.4375, 0.9375, 0.875, 0.9375, 0.9375, 0.875, 0.9375, 0.875, 0.875, 0.9375, 0.375, 0.9375, 0.4375, 0.875, 0.4375, 0.875, 0.375, 0.9375, 0.8125, 0.9375, 0.875, 0.875, 0.875, 0.875, 0.8125, 0.9375, 0.3125, 0.9375, 0.375, 0.875, 0.375, 0.875, 0.3125, 0.9375, 0.75, 0.9375, 0.8125, 0.875, 0.8125, 0.875, 0.75, 0.8437, 0.0, 0.875, 0.0625, 0.8125, 0.0625, 0.875, 0.4375, 0.875, 0.5, 0.8125, 0.5, 0.8125, 0.4375, 0.875, 0.875, 0.875, 0.9375, 0.8125, 0.9375, 0.8125, 0.875, 0.875, 0.375, 0.875, 0.4375, 0.8125, 0.4375, 0.8125, 0.375, 0.875, 0.8125, 0.875, 0.875, 0.8125, 0.875, 0.8125, 0.8125, 0.875, 0.3125, 0.875, 0.375, 0.8125, 0.375, 0.8125, 0.3125, 0.875, 0.75, 0.875, 0.8125, 0.8125, 0.8125, 0.8125, 0.75, 0.875, 0.25, 0.875, 0.3125, 0.8125, 0.3125, 0.8125, 0.25, 0.875, 0.6875, 0.875, 0.75, 0.8125, 0.75, 0.8125, 0.6875, 0.875, 0.1875, 0.875, 0.25, 0.8125, 0.25, 0.8125, 0.1875, 0.875, 0.625, 0.875, 0.6875, 0.8125, 0.6875, 0.8125, 0.625, 0.875, 0.125, 0.875, 0.1875, 0.8125, 0.1875, 0.8125, 0.125, 0.875, 0.5625, 0.875, 0.625, 0.8125, 0.625, 0.8125, 0.5625, 0.875, 0.0625, 0.875, 0.125, 0.8125, 0.125, 0.8125, 0.0625, 0.875, 0.5, 0.875, 0.5625, 0.8125, 0.5625, 0.8125, 0.5, 0.875, 0.9375, 0.8437, 1.0, 0.8125, 0.9375, 0.8125, 0.1875, 0.8125, 0.25, 0.75, 0.25, 0.75, 0.1875, 0.8125, 0.625, 0.8125, 0.6875, 0.75, 0.6875, 0.75, 0.625, 0.8125, 0.125, 0.8125, 0.1875, 0.75, 0.1875, 0.75, 0.125, 0.8125, 0.5625, 0.8125, 0.625, 0.75, 0.625, 0.75, 0.5625, 0.8125, 0.0625, 0.8125, 0.125, 0.75, 0.125, 0.75, 0.0625, 0.8125, 0.5, 0.8125, 0.5625, 0.75, 0.5625, 0.75, 0.5, 0.8125, 0.9375, 0.7812, 1.0, 0.75, 0.9375, 0.7812, 0.0, 0.8125, 0.0625, 0.75, 0.0625, 0.8125, 0.4375, 0.8125, 0.5, 0.75, 0.5, 0.75, 0.4375, 0.8125, 0.875, 0.8125, 0.9375, 0.75, 0.9375, 0.75, 0.875, 0.8125, 0.375, 0.8125, 0.4375, 0.75, 0.4375, 0.75, 0.375, 0.8125, 0.8125, 0.8125, 0.875, 0.75, 0.875, 0.75, 0.8125, 0.8125, 0.3125, 0.8125, 0.375, 0.75, 0.375, 0.75, 0.3125, 0.8125, 0.75, 0.8125, 0.8125, 0.75, 0.8125, 0.75, 0.75, 0.8125, 0.25, 0.8125, 0.3125, 0.75, 0.3125, 0.75, 0.25, 0.8125, 0.6875, 0.8125, 0.75, 0.75, 0.75, 0.75, 0.6875, 0.5, 0.5, 1.0, 0.5, 1.0, 1.0, 0.5, 1.0, 0.5, 0.0, 1.0, 0.0, 1.0, 0.5, 0.5, 0.5, 0.0, 0.0, 0.5, 0.0, 0.5, 0.5, 0.0, 0.5, 0.0, 0.5, 0.5, 0.5, 0.5, 1.0, 0.0, 1.0, 0.5, 0.5, 1.0, 0.5, 1.0, 1.0, 0.5, 1.0, 0.5, 0.0, 1.0, 0.0, 1.0, 0.5, 0.5, 0.5, 0.0, 0.0, 0.5, 0.0, 0.5, 0.5, 0.0, 0.5, 0.0, 0.5, 0.5, 0.5, 0.5, 1.0, 0.0, 1.0])
me_sphere.materials.append(mat_material_001)
me_sphere.update()

# ---- objects
ob_candy_v1 = bpy.data.objects.new('Candy-v1', me_sphere)

# ---- transforms, parenting, visibility, modifiers, constraints
ob_candy_v1.location = (2.075e-08, 3.095e-08, 1.184)
ob_candy_v1.scale = (0.8702, 0.8702, 0.8702)

# ---- collection membership
col_collection.objects.link(ob_candy_v1)

# ---- scene / render settings (as saved in the file)
scene.frame_start = 1; scene.frame_end = 250; scene.frame_set(1)
scene.render.engine = 'BLENDER_EEVEE_NEXT'
scene.cycles.sampling_pattern = 'TABULATED_SOBOL'
scene.cycles.use_light_tree = False
scene.view_settings.view_transform = 'Filmic'
bpy.context.view_layer.update()

# ---- added for rendering (the .blend has no active camera and no usable light): camera, sun
cam_auto = bpy.data.cameras.new('AutoCamera')
cam_auto.lens = 50.0
cam_auto.sensor_width = 36.0
cam_auto.clip_end = 1000.0
ob_auto_camera = bpy.data.objects.new('AutoCamera', cam_auto)
scene.collection.objects.link(ob_auto_camera)
ob_auto_camera.location = (3.69934, -4.43921, 4.17082)
ob_auto_camera.rotation_euler = (1.09748, -7.21219e-08, 0.694738)
scene.camera = ob_auto_camera
light_auto_sun = bpy.data.lights.new('AutoSun', 'SUN')
light_auto_sun.energy = 3.0
light_auto_sun.angle = 0.0523599
ob_auto_sun = bpy.data.objects.new('AutoSun', light_auto_sun)
scene.collection.objects.link(ob_auto_sun)
ob_auto_sun.rotation_euler = (0.872665, 0.174533, 0.523599)
bpy.context.view_layer.update()
